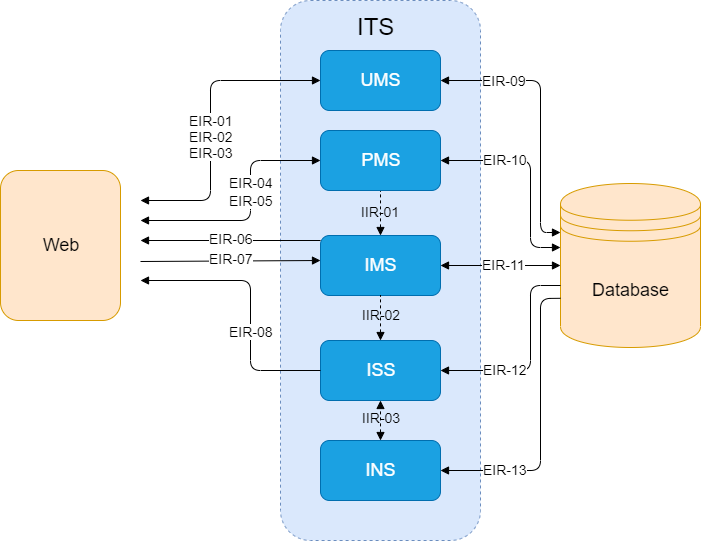

The diagram above was exported from draw.io. Its source (the exported page's mxGraphModel, read from the mxfile embedded in the PNG):
<mxGraphModel dx="578" dy="508" grid="1" gridSize="10" guides="1" tooltips="1" connect="1" arrows="1" fold="1" page="1" pageScale="1" pageWidth="827" pageHeight="1169" math="0" shadow="0">
  <root>
    <mxCell id="0" />
    <mxCell id="1" parent="0" />
    <mxCell id="U1Z2qdRrhlZLi1eYe-vy-43" value="" style="rounded=1;whiteSpace=wrap;html=1;dashed=1;fillColor=#dae8fc;strokeColor=#6c8ebf;" parent="1" vertex="1">
      <mxGeometry x="290" y="30" width="200" height="540" as="geometry" />
    </mxCell>
    <mxCell id="U1Z2qdRrhlZLi1eYe-vy-35" value="" style="endArrow=none;dashed=1;html=1;entryX=0.5;entryY=1;entryDx=0;entryDy=0;startArrow=block;startFill=1;exitX=0.5;exitY=0;exitDx=0;exitDy=0;" parent="1" source="U1Z2qdRrhlZLi1eYe-vy-3" target="U1Z2qdRrhlZLi1eYe-vy-2" edge="1">
      <mxGeometry width="50" height="50" relative="1" as="geometry">
        <mxPoint x="390" y="260" as="sourcePoint" />
        <mxPoint x="428" y="480" as="targetPoint" />
      </mxGeometry>
    </mxCell>
    <mxCell id="U1Z2qdRrhlZLi1eYe-vy-1" value="&lt;font style=&quot;font-size: 18px&quot;&gt;UMS&lt;/font&gt;" style="rounded=1;whiteSpace=wrap;html=1;fillColor=#1ba1e2;strokeColor=#006EAF;fontColor=#ffffff;" parent="1" vertex="1">
      <mxGeometry x="330" y="80" width="120" height="60" as="geometry" />
    </mxCell>
    <mxCell id="U1Z2qdRrhlZLi1eYe-vy-2" value="&lt;font style=&quot;font-size: 18px&quot;&gt;PMS&lt;/font&gt;" style="rounded=1;whiteSpace=wrap;html=1;fillColor=#1ba1e2;strokeColor=#006EAF;fontColor=#ffffff;" parent="1" vertex="1">
      <mxGeometry x="330" y="160" width="120" height="60" as="geometry" />
    </mxCell>
    <mxCell id="U1Z2qdRrhlZLi1eYe-vy-3" value="&lt;font style=&quot;font-size: 18px&quot;&gt;IMS&lt;/font&gt;" style="rounded=1;whiteSpace=wrap;html=1;fillColor=#1ba1e2;strokeColor=#006EAF;fontColor=#ffffff;" parent="1" vertex="1">
      <mxGeometry x="330" y="265" width="120" height="60" as="geometry" />
    </mxCell>
    <mxCell id="U1Z2qdRrhlZLi1eYe-vy-4" value="&lt;font style=&quot;font-size: 18px&quot;&gt;ISS&lt;/font&gt;" style="rounded=1;whiteSpace=wrap;html=1;fillColor=#1ba1e2;strokeColor=#006EAF;fontColor=#ffffff;" parent="1" vertex="1">
      <mxGeometry x="330" y="370" width="120" height="60" as="geometry" />
    </mxCell>
    <mxCell id="U1Z2qdRrhlZLi1eYe-vy-5" value="&lt;font style=&quot;font-size: 18px&quot;&gt;INS&lt;/font&gt;" style="rounded=1;whiteSpace=wrap;html=1;fillColor=#1ba1e2;strokeColor=#006EAF;fontColor=#ffffff;" parent="1" vertex="1">
      <mxGeometry x="330" y="470" width="120" height="60" as="geometry" />
    </mxCell>
    <mxCell id="U1Z2qdRrhlZLi1eYe-vy-14" value="" style="endArrow=block;html=1;entryX=0;entryY=0.5;entryDx=0;entryDy=0;edgeStyle=orthogonalEdgeStyle;startArrow=block;startFill=1;endFill=1;" parent="1" target="U1Z2qdRrhlZLi1eYe-vy-1" edge="1">
      <mxGeometry width="50" height="50" relative="1" as="geometry">
        <mxPoint x="150" y="230" as="sourcePoint" />
        <mxPoint x="240" y="290" as="targetPoint" />
        <Array as="points">
          <mxPoint x="220" y="230" />
          <mxPoint x="220" y="110" />
        </Array>
      </mxGeometry>
    </mxCell>
    <mxCell id="U1Z2qdRrhlZLi1eYe-vy-15" value="&lt;font style=&quot;font-size: 14px&quot;&gt;EIR-01&lt;br&gt;EIR-02&lt;br&gt;EIR-03&lt;/font&gt;" style="text;html=1;resizable=0;points=[];align=center;verticalAlign=middle;labelBackgroundColor=#ffffff;" parent="U1Z2qdRrhlZLi1eYe-vy-14" vertex="1" connectable="0">
      <mxGeometry x="0.13" y="-5" relative="1" as="geometry">
        <mxPoint x="-5" y="35" as="offset" />
      </mxGeometry>
    </mxCell>
    <mxCell id="U1Z2qdRrhlZLi1eYe-vy-23" value="" style="endArrow=block;html=1;entryX=0;entryY=0.5;entryDx=0;entryDy=0;startArrow=block;startFill=1;endFill=1;" parent="1" target="U1Z2qdRrhlZLi1eYe-vy-2" edge="1">
      <mxGeometry width="50" height="50" relative="1" as="geometry">
        <mxPoint x="150" y="250" as="sourcePoint" />
        <mxPoint x="330" y="250" as="targetPoint" />
        <Array as="points">
          <mxPoint x="260" y="250" />
          <mxPoint x="260" y="190" />
        </Array>
      </mxGeometry>
    </mxCell>
    <mxCell id="U1Z2qdRrhlZLi1eYe-vy-25" value="&lt;span style=&quot;font-size: 14px&quot;&gt;EIR-04&lt;/span&gt;&lt;br style=&quot;font-size: 14px&quot;&gt;&lt;span style=&quot;font-size: 14px&quot;&gt;EIR-05&lt;/span&gt;" style="text;html=1;resizable=0;points=[];align=center;verticalAlign=middle;labelBackgroundColor=#ffffff;" parent="U1Z2qdRrhlZLi1eYe-vy-23" vertex="1" connectable="0">
      <mxGeometry x="0.365" y="-2" relative="1" as="geometry">
        <mxPoint x="-2" y="24" as="offset" />
      </mxGeometry>
    </mxCell>
    <mxCell id="U1Z2qdRrhlZLi1eYe-vy-27" value="" style="endArrow=none;html=1;startArrow=block;startFill=1;" parent="1" edge="1">
      <mxGeometry width="50" height="50" relative="1" as="geometry">
        <mxPoint x="150" y="270" as="sourcePoint" />
        <mxPoint x="330" y="270" as="targetPoint" />
      </mxGeometry>
    </mxCell>
    <mxCell id="U1Z2qdRrhlZLi1eYe-vy-28" value="&lt;font style=&quot;font-size: 14px&quot;&gt;EIR-06&lt;/font&gt;" style="text;html=1;resizable=0;points=[];align=center;verticalAlign=middle;labelBackgroundColor=#ffffff;" parent="U1Z2qdRrhlZLi1eYe-vy-27" vertex="1" connectable="0">
      <mxGeometry x="0.238" y="4" relative="1" as="geometry">
        <mxPoint x="-21" y="1.5" as="offset" />
      </mxGeometry>
    </mxCell>
    <mxCell id="U1Z2qdRrhlZLi1eYe-vy-29" value="" style="endArrow=block;html=1;startArrow=none;startFill=0;entryX=0;entryY=0.25;entryDx=0;entryDy=0;endFill=1;" parent="1" edge="1">
      <mxGeometry width="50" height="50" relative="1" as="geometry">
        <mxPoint x="150" y="291" as="sourcePoint" />
        <mxPoint x="330" y="290" as="targetPoint" />
      </mxGeometry>
    </mxCell>
    <mxCell id="U1Z2qdRrhlZLi1eYe-vy-30" value="&lt;font style=&quot;font-size: 14px&quot;&gt;EIR-07&lt;/font&gt;" style="text;html=1;resizable=0;points=[];align=center;verticalAlign=middle;labelBackgroundColor=#ffffff;" parent="U1Z2qdRrhlZLi1eYe-vy-29" vertex="1" connectable="0">
      <mxGeometry x="0.238" y="4" relative="1" as="geometry">
        <mxPoint x="-21" y="1.5" as="offset" />
      </mxGeometry>
    </mxCell>
    <mxCell id="U1Z2qdRrhlZLi1eYe-vy-31" value="" style="endArrow=none;html=1;startArrow=block;startFill=1;entryX=0;entryY=0.5;entryDx=0;entryDy=0;" parent="1" target="U1Z2qdRrhlZLi1eYe-vy-4" edge="1">
      <mxGeometry width="50" height="50" relative="1" as="geometry">
        <mxPoint x="150" y="310" as="sourcePoint" />
        <mxPoint x="325" y="309.5" as="targetPoint" />
        <Array as="points">
          <mxPoint x="260" y="310" />
          <mxPoint x="260" y="400" />
        </Array>
      </mxGeometry>
    </mxCell>
    <mxCell id="U1Z2qdRrhlZLi1eYe-vy-32" value="&lt;font style=&quot;font-size: 14px&quot;&gt;EIR-08&lt;/font&gt;" style="text;html=1;resizable=0;points=[];align=center;verticalAlign=middle;labelBackgroundColor=#ffffff;" parent="U1Z2qdRrhlZLi1eYe-vy-31" vertex="1" connectable="0">
      <mxGeometry x="0.238" y="4" relative="1" as="geometry">
        <mxPoint x="-4" y="-6" as="offset" />
      </mxGeometry>
    </mxCell>
    <mxCell id="U1Z2qdRrhlZLi1eYe-vy-33" value="" style="endArrow=none;dashed=1;html=1;entryX=0.5;entryY=1;entryDx=0;entryDy=0;exitX=0.5;exitY=0;exitDx=0;exitDy=0;endFill=0;startArrow=block;startFill=1;" parent="1" source="U1Z2qdRrhlZLi1eYe-vy-4" target="U1Z2qdRrhlZLi1eYe-vy-3" edge="1">
      <mxGeometry width="50" height="50" relative="1" as="geometry">
        <mxPoint x="346" y="500" as="sourcePoint" />
        <mxPoint x="396" y="450" as="targetPoint" />
      </mxGeometry>
    </mxCell>
    <mxCell id="U1Z2qdRrhlZLi1eYe-vy-39" value="&lt;font style=&quot;font-size: 14px&quot;&gt;IIR-01&lt;/font&gt;" style="text;html=1;resizable=0;points=[];align=center;verticalAlign=middle;labelBackgroundColor=none;" parent="1" vertex="1" connectable="0">
      <mxGeometry x="396" y="240.5" as="geometry">
        <mxPoint x="-7" as="offset" />
      </mxGeometry>
    </mxCell>
    <mxCell id="U1Z2qdRrhlZLi1eYe-vy-40" value="&lt;font style=&quot;font-size: 14px&quot;&gt;IIR-02&lt;/font&gt;" style="text;html=1;resizable=0;points=[];align=center;verticalAlign=middle;labelBackgroundColor=none;" parent="1" vertex="1" connectable="0">
      <mxGeometry x="372" y="260" as="geometry">
        <mxPoint x="18" y="84" as="offset" />
      </mxGeometry>
    </mxCell>
    <mxCell id="U1Z2qdRrhlZLi1eYe-vy-41" value="" style="endArrow=block;dashed=1;html=1;entryX=0.5;entryY=1;entryDx=0;entryDy=0;exitX=0.5;exitY=0;exitDx=0;exitDy=0;startArrow=block;startFill=1;endFill=1;" parent="1" source="U1Z2qdRrhlZLi1eYe-vy-5" target="U1Z2qdRrhlZLi1eYe-vy-4" edge="1">
      <mxGeometry width="50" height="50" relative="1" as="geometry">
        <mxPoint x="60" y="600" as="sourcePoint" />
        <mxPoint x="300" y="470" as="targetPoint" />
      </mxGeometry>
    </mxCell>
    <mxCell id="U1Z2qdRrhlZLi1eYe-vy-42" value="&lt;font style=&quot;font-size: 14px&quot;&gt;IIR-03&lt;/font&gt;" style="text;html=1;resizable=0;points=[];align=center;verticalAlign=middle;labelBackgroundColor=none;" parent="1" vertex="1" connectable="0">
      <mxGeometry x="350" y="290" as="geometry">
        <mxPoint x="40" y="157" as="offset" />
      </mxGeometry>
    </mxCell>
    <mxCell id="U1Z2qdRrhlZLi1eYe-vy-44" value="&lt;font style=&quot;font-size: 24px&quot;&gt;ITS&lt;/font&gt;" style="text;html=1;resizable=0;points=[];autosize=1;align=left;verticalAlign=top;spacingTop=-4;" parent="1" vertex="1">
      <mxGeometry x="365" y="40" width="50" height="20" as="geometry" />
    </mxCell>
    <mxCell id="U1Z2qdRrhlZLi1eYe-vy-45" value="&lt;font style=&quot;font-size: 18px&quot;&gt;Database&lt;/font&gt;" style="shape=datastore;whiteSpace=wrap;html=1;fillColor=#ffe6cc;strokeColor=#d79b00;" parent="1" vertex="1">
      <mxGeometry x="570" y="213" width="140" height="164" as="geometry" />
    </mxCell>
    <mxCell id="U1Z2qdRrhlZLi1eYe-vy-46" value="" style="endArrow=block;html=1;exitX=1;exitY=0.5;exitDx=0;exitDy=0;startArrow=block;startFill=1;endFill=1;" parent="1" source="U1Z2qdRrhlZLi1eYe-vy-1" edge="1">
      <mxGeometry width="50" height="50" relative="1" as="geometry">
        <mxPoint x="540" y="170" as="sourcePoint" />
        <mxPoint x="570" y="262" as="targetPoint" />
        <Array as="points">
          <mxPoint x="550" y="110" />
          <mxPoint x="550" y="262" />
        </Array>
      </mxGeometry>
    </mxCell>
    <mxCell id="U1Z2qdRrhlZLi1eYe-vy-57" value="&lt;font style=&quot;font-size: 14px&quot;&gt;EIR-09&lt;/font&gt;" style="text;html=1;resizable=0;points=[];align=center;verticalAlign=middle;labelBackgroundColor=#ffffff;" parent="U1Z2qdRrhlZLi1eYe-vy-46" vertex="1" connectable="0">
      <mxGeometry x="-0.5048" y="3" relative="1" as="geometry">
        <mxPoint x="-4.5" y="3" as="offset" />
      </mxGeometry>
    </mxCell>
    <mxCell id="U1Z2qdRrhlZLi1eYe-vy-53" value="" style="endArrow=none;html=1;exitX=1;exitY=0.5;exitDx=0;exitDy=0;startArrow=block;startFill=1;" parent="1" source="U1Z2qdRrhlZLi1eYe-vy-4" edge="1">
      <mxGeometry width="50" height="50" relative="1" as="geometry">
        <mxPoint x="450" y="164.5" as="sourcePoint" />
        <mxPoint x="570" y="315" as="targetPoint" />
        <Array as="points">
          <mxPoint x="540" y="400" />
          <mxPoint x="540" y="315" />
        </Array>
      </mxGeometry>
    </mxCell>
    <mxCell id="U1Z2qdRrhlZLi1eYe-vy-54" value="" style="endArrow=none;html=1;entryX=0;entryY=0.7;entryDx=0;entryDy=0;startArrow=block;startFill=1;" parent="1" target="U1Z2qdRrhlZLi1eYe-vy-45" edge="1">
      <mxGeometry width="50" height="50" relative="1" as="geometry">
        <mxPoint x="450" y="500" as="sourcePoint" />
        <mxPoint x="570" y="652.2" as="targetPoint" />
        <Array as="points">
          <mxPoint x="550" y="500" />
          <mxPoint x="550" y="328" />
        </Array>
      </mxGeometry>
    </mxCell>
    <mxCell id="U1Z2qdRrhlZLi1eYe-vy-55" value="" style="endArrow=block;html=1;exitX=1;exitY=0.5;exitDx=0;exitDy=0;endFill=1;startArrow=block;startFill=1;" parent="1" source="U1Z2qdRrhlZLi1eYe-vy-2" edge="1">
      <mxGeometry width="50" height="50" relative="1" as="geometry">
        <mxPoint x="480" y="277" as="sourcePoint" />
        <mxPoint x="570" y="277" as="targetPoint" />
        <Array as="points">
          <mxPoint x="540" y="190" />
          <mxPoint x="540" y="277" />
        </Array>
      </mxGeometry>
    </mxCell>
    <mxCell id="U1Z2qdRrhlZLi1eYe-vy-56" value="" style="endArrow=block;html=1;entryX=0;entryY=0.5;entryDx=0;entryDy=0;exitX=1;exitY=0.5;exitDx=0;exitDy=0;endFill=1;startArrow=block;startFill=1;" parent="1" source="U1Z2qdRrhlZLi1eYe-vy-3" target="U1Z2qdRrhlZLi1eYe-vy-45" edge="1">
      <mxGeometry width="50" height="50" relative="1" as="geometry">
        <mxPoint x="500" y="345" as="sourcePoint" />
        <mxPoint x="560" y="295" as="targetPoint" />
      </mxGeometry>
    </mxCell>
    <mxCell id="U1Z2qdRrhlZLi1eYe-vy-58" value="&lt;font style=&quot;font-size: 14px&quot;&gt;EIR-10&lt;/font&gt;" style="text;html=1;resizable=0;points=[];align=center;verticalAlign=middle;labelBackgroundColor=#ffffff;" parent="1" vertex="1" connectable="0">
      <mxGeometry x="515" y="188" as="geometry">
        <mxPoint x="-1.5" y="1" as="offset" />
      </mxGeometry>
    </mxCell>
    <mxCell id="U1Z2qdRrhlZLi1eYe-vy-59" value="&lt;font style=&quot;font-size: 14px&quot;&gt;EIR-11&lt;/font&gt;" style="text;html=1;resizable=0;points=[];align=center;verticalAlign=middle;labelBackgroundColor=#ffffff;" parent="1" vertex="1" connectable="0">
      <mxGeometry x="520" y="291" as="geometry">
        <mxPoint x="-7.5" y="3" as="offset" />
      </mxGeometry>
    </mxCell>
    <mxCell id="U1Z2qdRrhlZLi1eYe-vy-60" value="&lt;font style=&quot;font-size: 14px&quot;&gt;EIR-12&lt;/font&gt;" style="text;html=1;resizable=0;points=[];align=center;verticalAlign=middle;labelBackgroundColor=#ffffff;" parent="1" vertex="1" connectable="0">
      <mxGeometry x="521" y="396" as="geometry">
        <mxPoint x="-7.5" y="3" as="offset" />
      </mxGeometry>
    </mxCell>
    <mxCell id="U1Z2qdRrhlZLi1eYe-vy-61" value="&lt;font style=&quot;font-size: 14px&quot;&gt;EIR-13&lt;br&gt;&lt;/font&gt;" style="text;html=1;resizable=0;points=[];align=center;verticalAlign=middle;labelBackgroundColor=#ffffff;" parent="1" vertex="1" connectable="0">
      <mxGeometry x="521" y="496" as="geometry">
        <mxPoint x="-7.5" y="3" as="offset" />
      </mxGeometry>
    </mxCell>
    <mxCell id="Zjdw_G2wj8TmfmPlLds9-2" value="&lt;font style=&quot;font-size: 18px&quot;&gt;Web&lt;/font&gt;" style="rounded=1;whiteSpace=wrap;html=1;fillColor=#ffe6cc;strokeColor=#d79b00;" vertex="1" parent="1">
      <mxGeometry x="10" y="200" width="120" height="150" as="geometry" />
    </mxCell>
  </root>
</mxGraphModel>